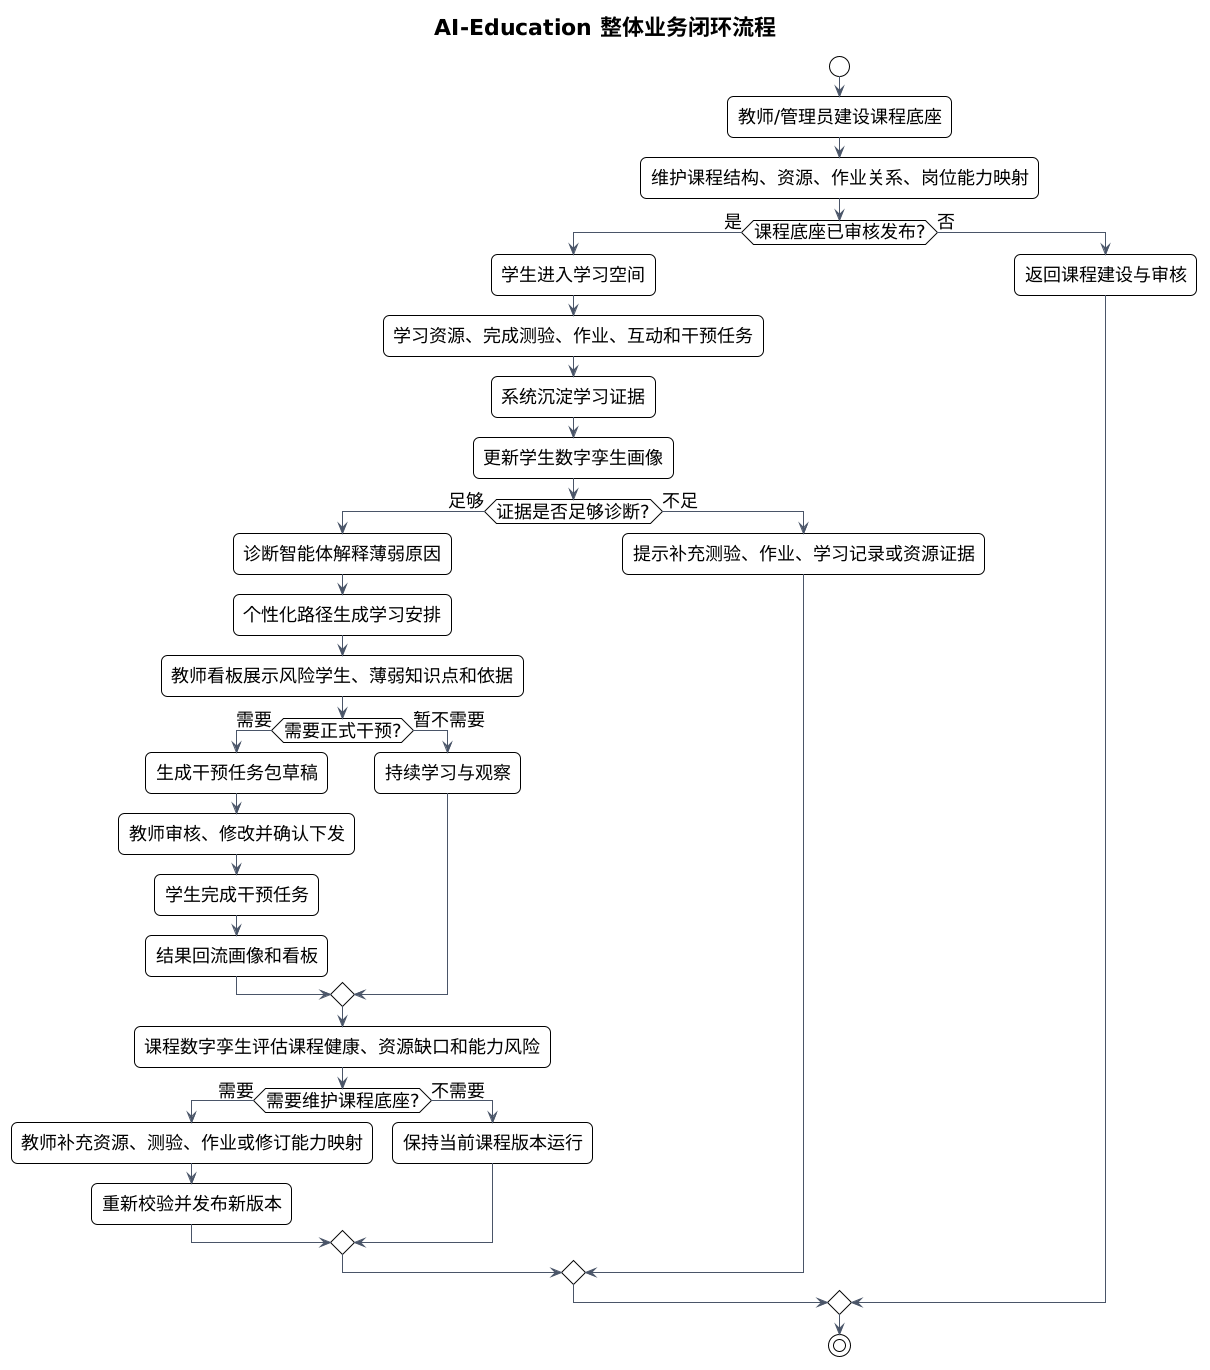

The diagram above was rendered by PlantUML. Its source (embedded in the PNG):
@startuml
!theme plain
title AI-Education 整体业务闭环流程
skinparam backgroundColor #FFFFFF
skinparam defaultFontName "Microsoft YaHei"
skinparam defaultFontSize 18
skinparam roundcorner 12
skinparam shadowing false
skinparam ArrowColor #4A5568

start
:教师/管理员建设课程底座;
:维护课程结构、资源、作业关系、岗位能力映射;
if (课程底座已审核发布?) then (是)
  :学生进入学习空间;
  :学习资源、完成测验、作业、互动和干预任务;
  :系统沉淀学习证据;
  :更新学生数字孪生画像;
  if (证据是否足够诊断?) then (足够)
    :诊断智能体解释薄弱原因;
    :个性化路径生成学习安排;
    :教师看板展示风险学生、薄弱知识点和依据;
    if (需要正式干预?) then (需要)
      :生成干预任务包草稿;
      :教师审核、修改并确认下发;
      :学生完成干预任务;
      :结果回流画像和看板;
    else (暂不需要)
      :持续学习与观察;
    endif
    :课程数字孪生评估课程健康、资源缺口和能力风险;
    if (需要维护课程底座?) then (需要)
      :教师补充资源、测验、作业或修订能力映射;
      :重新校验并发布新版本;
    else (不需要)
      :保持当前课程版本运行;
    endif
  else (不足)
    :提示补充测验、作业、学习记录或资源证据;
  endif
else (否)
  :返回课程建设与审核;
endif
stop
@enduml